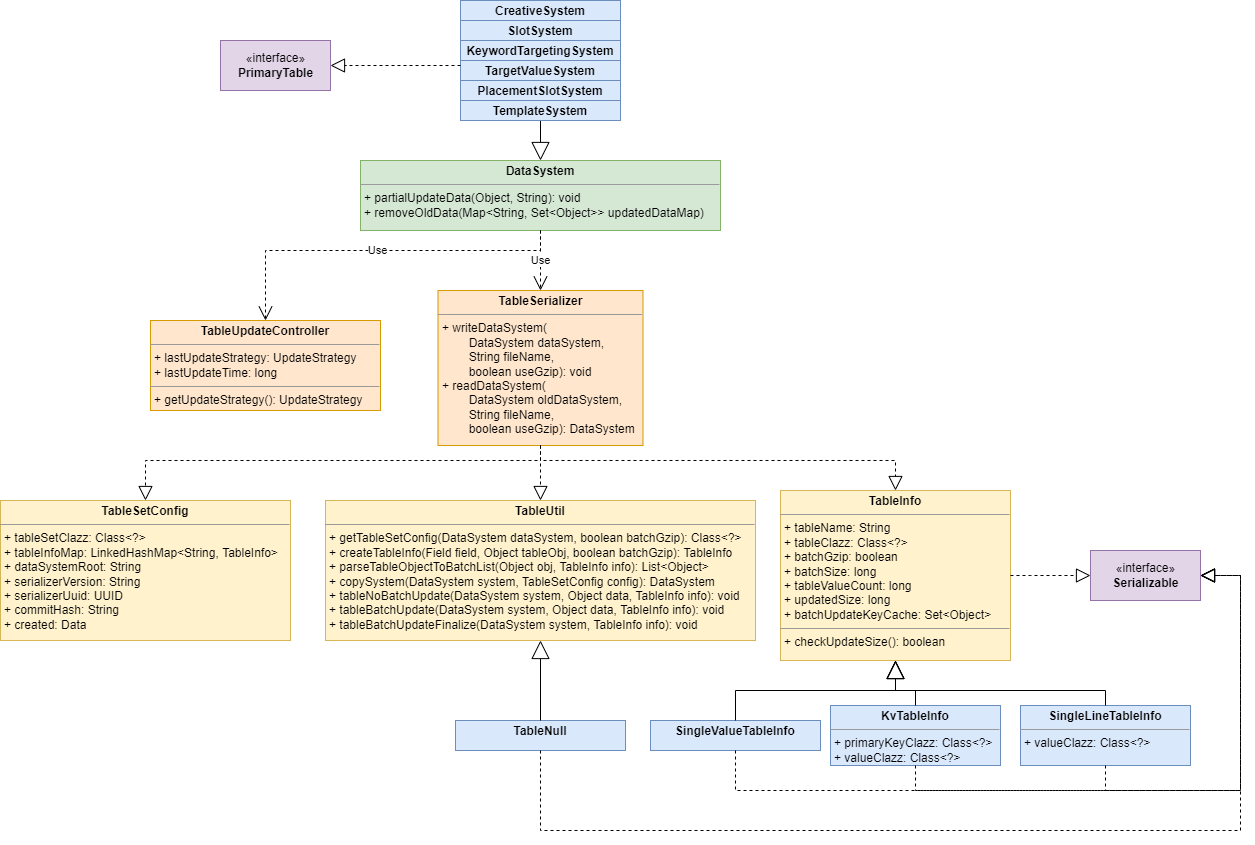

The diagram above was exported from draw.io. Its source (the exported page's mxGraphModel, read from the mxfile embedded in the PNG):
<mxGraphModel dx="1632" dy="506" grid="1" gridSize="10" guides="1" tooltips="1" connect="1" arrows="1" fold="1" page="1" pageScale="1" pageWidth="850" pageHeight="1100" math="0" shadow="0">
  <root>
    <mxCell id="0" />
    <mxCell id="1" parent="0" />
    <mxCell id="lgvD9zgk9YamyZ5Um2cq-1" value="«interface»&lt;br&gt;&lt;b&gt;PrimaryTable&lt;/b&gt;" style="html=1;fillColor=#e1d5e7;strokeColor=#9673a6;" parent="1" vertex="1">
      <mxGeometry x="-520" y="510" width="110" height="50" as="geometry" />
    </mxCell>
    <mxCell id="lgvD9zgk9YamyZ5Um2cq-10" value="&lt;p style=&quot;margin:0px;margin-top:4px;text-align:center;&quot;&gt;&lt;b&gt;KvTableInfo&lt;/b&gt;&lt;/p&gt;&lt;hr size=&quot;1&quot;&gt;&lt;p style=&quot;margin:0px;margin-left:4px;&quot;&gt;+ primaryKeyClazz: Class&amp;lt;?&amp;gt;&lt;/p&gt;&lt;p style=&quot;margin:0px;margin-left:4px;&quot;&gt;+ valueClazz: Class&amp;lt;?&amp;gt;&lt;/p&gt;" style="verticalAlign=top;align=left;overflow=fill;fontSize=12;fontFamily=Helvetica;html=1;fillColor=#dae8fc;strokeColor=#6c8ebf;" parent="1" vertex="1">
      <mxGeometry x="90" y="1175" width="170" height="60" as="geometry" />
    </mxCell>
    <mxCell id="lgvD9zgk9YamyZ5Um2cq-11" value="&lt;p style=&quot;margin:0px;margin-top:4px;text-align:center;&quot;&gt;&lt;b&gt;SingleLineTableInfo&lt;/b&gt;&lt;/p&gt;&lt;hr size=&quot;1&quot;&gt;&lt;p style=&quot;margin:0px;margin-left:4px;&quot;&gt;&lt;span style=&quot;background-color: initial;&quot;&gt;+ valueClazz: Class&amp;lt;?&amp;gt;&lt;/span&gt;&lt;/p&gt;" style="verticalAlign=top;align=left;overflow=fill;fontSize=12;fontFamily=Helvetica;html=1;fillColor=#dae8fc;strokeColor=#6c8ebf;" parent="1" vertex="1">
      <mxGeometry x="280" y="1175" width="170" height="60" as="geometry" />
    </mxCell>
    <mxCell id="lgvD9zgk9YamyZ5Um2cq-12" value="&lt;p style=&quot;margin:0px;margin-top:4px;text-align:center;&quot;&gt;&lt;b&gt;SingleValueTableInfo&lt;/b&gt;&lt;/p&gt;" style="verticalAlign=top;align=left;overflow=fill;fontSize=12;fontFamily=Helvetica;html=1;fillColor=#dae8fc;strokeColor=#6c8ebf;" parent="1" vertex="1">
      <mxGeometry x="-90" y="1190" width="170" height="30" as="geometry" />
    </mxCell>
    <mxCell id="lgvD9zgk9YamyZ5Um2cq-13" value="&lt;p style=&quot;margin:0px;margin-top:4px;text-align:center;&quot;&gt;&lt;b&gt;TableInfo&lt;/b&gt;&lt;/p&gt;&lt;hr size=&quot;1&quot;&gt;&lt;p style=&quot;margin:0px;margin-left:4px;&quot;&gt;+ tableName: String&lt;/p&gt;&lt;p style=&quot;margin:0px;margin-left:4px;&quot;&gt;+ tableClazz: Class&amp;lt;?&amp;gt;&lt;/p&gt;&lt;p style=&quot;margin:0px;margin-left:4px;&quot;&gt;+ batchGzip: boolean&lt;/p&gt;&lt;p style=&quot;margin:0px;margin-left:4px;&quot;&gt;+ batchSize: long&lt;/p&gt;&lt;p style=&quot;margin:0px;margin-left:4px;&quot;&gt;+ tableValueCount: long&lt;/p&gt;&lt;p style=&quot;margin:0px;margin-left:4px;&quot;&gt;+ updatedSize: long&lt;/p&gt;&lt;p style=&quot;margin:0px;margin-left:4px;&quot;&gt;+ batchUpdateKeyCache: Set&amp;lt;Object&amp;gt;&lt;/p&gt;&lt;hr size=&quot;1&quot;&gt;&lt;p style=&quot;margin:0px;margin-left:4px;&quot;&gt;+ checkUpdateSize(): boolean&lt;/p&gt;" style="verticalAlign=top;align=left;overflow=fill;fontSize=12;fontFamily=Helvetica;html=1;fillColor=#fff2cc;strokeColor=#d6b656;" parent="1" vertex="1">
      <mxGeometry x="40" y="960" width="230" height="170" as="geometry" />
    </mxCell>
    <mxCell id="lgvD9zgk9YamyZ5Um2cq-14" value="&lt;p style=&quot;margin:0px;margin-top:4px;text-align:center;&quot;&gt;&lt;b&gt;TableNull&lt;/b&gt;&lt;/p&gt;" style="verticalAlign=top;align=left;overflow=fill;fontSize=12;fontFamily=Helvetica;html=1;fillColor=#dae8fc;strokeColor=#6c8ebf;" parent="1" vertex="1">
      <mxGeometry x="-285" y="1190" width="170" height="30" as="geometry" />
    </mxCell>
    <mxCell id="lgvD9zgk9YamyZ5Um2cq-16" value="&lt;p style=&quot;margin:0px;margin-top:4px;text-align:center;&quot;&gt;&lt;b&gt;TableSerializer&lt;/b&gt;&lt;/p&gt;&lt;hr size=&quot;1&quot;&gt;&lt;p style=&quot;margin:0px;margin-left:4px;&quot;&gt;+ writeDataSystem(&lt;/p&gt;&lt;p style=&quot;margin:0px;margin-left:4px;&quot;&gt;&lt;span style=&quot;white-space: pre;&quot;&gt;&#09;&lt;/span&gt;DataSystem dataSystem,&amp;nbsp;&lt;/p&gt;&lt;p style=&quot;margin:0px;margin-left:4px;&quot;&gt;&lt;span style=&quot;white-space: pre;&quot;&gt;&#09;&lt;/span&gt;String fileName,&amp;nbsp;&lt;/p&gt;&lt;p style=&quot;margin:0px;margin-left:4px;&quot;&gt;&lt;span style=&quot;white-space: pre;&quot;&gt;&#09;&lt;/span&gt;boolean useGzip): void&lt;/p&gt;&lt;p style=&quot;margin:0px;margin-left:4px;&quot;&gt;+ readDataSystem(&lt;/p&gt;&lt;p style=&quot;margin:0px;margin-left:4px;&quot;&gt;&lt;span style=&quot;white-space: pre;&quot;&gt;&#09;&lt;/span&gt;DataSystem oldDataSystem,&amp;nbsp;&lt;/p&gt;&lt;p style=&quot;margin:0px;margin-left:4px;&quot;&gt;&lt;span style=&quot;white-space: pre;&quot;&gt;&#09;&lt;/span&gt;String fileName,&amp;nbsp;&lt;/p&gt;&lt;p style=&quot;margin:0px;margin-left:4px;&quot;&gt;&lt;span style=&quot;white-space: pre;&quot;&gt;&#09;&lt;/span&gt;boolean useGzip): DataSystem&lt;/p&gt;" style="verticalAlign=top;align=left;overflow=fill;fontSize=12;fontFamily=Helvetica;html=1;fillColor=#ffe6cc;strokeColor=#d79b00;" parent="1" vertex="1">
      <mxGeometry x="-302.5" y="760" width="205" height="155" as="geometry" />
    </mxCell>
    <mxCell id="lgvD9zgk9YamyZ5Um2cq-17" value="&lt;p style=&quot;margin:0px;margin-top:4px;text-align:center;&quot;&gt;&lt;b&gt;TableSetConfig&lt;/b&gt;&lt;/p&gt;&lt;hr size=&quot;1&quot;&gt;&lt;p style=&quot;margin:0px;margin-left:4px;&quot;&gt;+ tableSetClazz: Class&amp;lt;?&amp;gt;&lt;/p&gt;&lt;p style=&quot;margin:0px;margin-left:4px;&quot;&gt;+ tableInfoMap: LinkedHashMap&amp;lt;String, TableInfo&amp;gt;&lt;/p&gt;&lt;p style=&quot;margin:0px;margin-left:4px;&quot;&gt;+ dataSystemRoot: String&lt;/p&gt;&lt;p style=&quot;margin:0px;margin-left:4px;&quot;&gt;+ serializerVersion: String&lt;/p&gt;&lt;p style=&quot;margin:0px;margin-left:4px;&quot;&gt;+ serializerUuid: UUID&lt;/p&gt;&lt;p style=&quot;margin:0px;margin-left:4px;&quot;&gt;+ commitHash: String&lt;/p&gt;&lt;p style=&quot;margin:0px;margin-left:4px;&quot;&gt;+ created: Data&lt;/p&gt;" style="verticalAlign=top;align=left;overflow=fill;fontSize=12;fontFamily=Helvetica;html=1;fillColor=#fff2cc;strokeColor=#d6b656;" parent="1" vertex="1">
      <mxGeometry x="-740" y="970" width="290" height="140" as="geometry" />
    </mxCell>
    <mxCell id="lgvD9zgk9YamyZ5Um2cq-19" value="&lt;p style=&quot;margin:0px;margin-top:4px;text-align:center;&quot;&gt;&lt;b&gt;TableUpdateController&lt;/b&gt;&lt;/p&gt;&lt;hr size=&quot;1&quot;&gt;&lt;p style=&quot;margin:0px;margin-left:4px;&quot;&gt;+ lastUpdateStrategy: UpdateStrategy&lt;/p&gt;&lt;p style=&quot;margin:0px;margin-left:4px;&quot;&gt;+ lastUpdateTime: long&lt;br&gt;&lt;/p&gt;&lt;hr size=&quot;1&quot;&gt;&lt;p style=&quot;margin:0px;margin-left:4px;&quot;&gt;+ getUpdateStrategy(): UpdateStrategy&lt;/p&gt;" style="verticalAlign=top;align=left;overflow=fill;fontSize=12;fontFamily=Helvetica;html=1;fillColor=#ffe6cc;strokeColor=#d79b00;" parent="1" vertex="1">
      <mxGeometry x="-590" y="790" width="230" height="90" as="geometry" />
    </mxCell>
    <mxCell id="lgvD9zgk9YamyZ5Um2cq-20" value="&lt;p style=&quot;margin:0px;margin-top:4px;text-align:center;&quot;&gt;&lt;b&gt;TableUtil&lt;/b&gt;&lt;/p&gt;&lt;hr size=&quot;1&quot;&gt;&lt;p style=&quot;margin:0px;margin-left:4px;&quot;&gt;+ getTableSetConfig(DataSystem dataSystem, boolean batchGzip): Class&amp;lt;?&amp;gt;&lt;/p&gt;&lt;p style=&quot;margin:0px;margin-left:4px;&quot;&gt;+ createTableInfo(Field field, Object tableObj, boolean batchGzip): TableInfo&lt;/p&gt;&lt;p style=&quot;margin:0px;margin-left:4px;&quot;&gt;+ parseTableObjectToBatchList(Object obj, TableInfo info): List&amp;lt;Object&amp;gt;&lt;/p&gt;&lt;p style=&quot;margin:0px;margin-left:4px;&quot;&gt;+ copySystem(DataSystem system, TableSetConfig config): DataSystem&lt;/p&gt;&lt;p style=&quot;margin:0px;margin-left:4px;&quot;&gt;+ tableNoBatchUpdate(DataSystem system, Object data, TableInfo info): void&lt;/p&gt;&lt;p style=&quot;margin:0px;margin-left:4px;&quot;&gt;+ tableBatchUpdate(DataSystem system, Object data, TableInfo info): void&lt;/p&gt;&lt;p style=&quot;margin:0px;margin-left:4px;&quot;&gt;+ tableBatchUpdateFinalize(DataSystem system, TableInfo info): void&lt;/p&gt;" style="verticalAlign=top;align=left;overflow=fill;fontSize=12;fontFamily=Helvetica;html=1;fillColor=#fff2cc;strokeColor=#d6b656;" parent="1" vertex="1">
      <mxGeometry x="-415" y="970" width="430" height="140" as="geometry" />
    </mxCell>
    <mxCell id="lgvD9zgk9YamyZ5Um2cq-21" value="" style="endArrow=block;endSize=16;endFill=0;html=1;rounded=0;exitX=0.5;exitY=1;exitDx=0;exitDy=0;entryX=0.5;entryY=0;entryDx=0;entryDy=0;" parent="1" source="lgvD9zgk9YamyZ5Um2cq-27" target="lgvD9zgk9YamyZ5Um2cq-35" edge="1">
      <mxGeometry width="160" relative="1" as="geometry">
        <mxPoint x="2.5" y="465" as="sourcePoint" />
        <mxPoint x="-320" y="630" as="targetPoint" />
      </mxGeometry>
    </mxCell>
    <mxCell id="lgvD9zgk9YamyZ5Um2cq-22" value="&lt;p style=&quot;margin:0px;margin-top:4px;text-align:center;&quot;&gt;&lt;b&gt;CreativeSystem&lt;/b&gt;&lt;br&gt;&lt;/p&gt;&lt;p style=&quot;margin:0px;margin-left:4px;&quot;&gt;&lt;br&gt;&lt;/p&gt;&lt;p style=&quot;margin:0px;margin-left:4px;&quot;&gt;&lt;br&gt;&lt;/p&gt;" style="verticalAlign=top;align=left;overflow=fill;fontSize=12;fontFamily=Helvetica;html=1;fillColor=#dae8fc;strokeColor=#6c8ebf;" parent="1" vertex="1">
      <mxGeometry x="-280" y="470" width="160" height="20" as="geometry" />
    </mxCell>
    <mxCell id="lgvD9zgk9YamyZ5Um2cq-23" value="&lt;p style=&quot;margin:0px;margin-top:4px;text-align:center;&quot;&gt;&lt;b&gt;KeywordTargetingSystem&lt;/b&gt;&lt;br&gt;&lt;/p&gt;&lt;p style=&quot;margin:0px;margin-left:4px;&quot;&gt;&lt;br&gt;&lt;/p&gt;&lt;p style=&quot;margin:0px;margin-left:4px;&quot;&gt;&lt;br&gt;&lt;/p&gt;" style="verticalAlign=top;align=left;overflow=fill;fontSize=12;fontFamily=Helvetica;html=1;fillColor=#dae8fc;strokeColor=#6c8ebf;" parent="1" vertex="1">
      <mxGeometry x="-280" y="510" width="160" height="20" as="geometry" />
    </mxCell>
    <mxCell id="lgvD9zgk9YamyZ5Um2cq-24" value="&lt;p style=&quot;margin:0px;margin-top:4px;text-align:center;&quot;&gt;&lt;b&gt;PlacementSlotSystem&lt;/b&gt;&lt;/p&gt;&lt;p style=&quot;margin:0px;margin-left:4px;&quot;&gt;&lt;br&gt;&lt;/p&gt;" style="verticalAlign=top;align=left;overflow=fill;fontSize=12;fontFamily=Helvetica;html=1;fillColor=#dae8fc;strokeColor=#6c8ebf;" parent="1" vertex="1">
      <mxGeometry x="-280" y="550" width="160" height="20" as="geometry" />
    </mxCell>
    <mxCell id="lgvD9zgk9YamyZ5Um2cq-25" value="&lt;p style=&quot;margin:0px;margin-top:4px;text-align:center;&quot;&gt;&lt;b&gt;SlotSystem&lt;/b&gt;&lt;/p&gt;&lt;p style=&quot;margin:0px;margin-left:4px;&quot;&gt;&lt;br&gt;&lt;/p&gt;" style="verticalAlign=top;align=left;overflow=fill;fontSize=12;fontFamily=Helvetica;html=1;fillColor=#dae8fc;strokeColor=#6c8ebf;" parent="1" vertex="1">
      <mxGeometry x="-280" y="490" width="160" height="20" as="geometry" />
    </mxCell>
    <mxCell id="lgvD9zgk9YamyZ5Um2cq-26" value="&lt;p style=&quot;margin:0px;margin-top:4px;text-align:center;&quot;&gt;&lt;b style=&quot;background-color: initial;&quot;&gt;TargetValueSystem&lt;/b&gt;&lt;/p&gt;" style="verticalAlign=top;align=left;overflow=fill;fontSize=12;fontFamily=Helvetica;html=1;fillColor=#dae8fc;strokeColor=#6c8ebf;" parent="1" vertex="1">
      <mxGeometry x="-280" y="530" width="160" height="20" as="geometry" />
    </mxCell>
    <mxCell id="lgvD9zgk9YamyZ5Um2cq-27" value="&lt;p style=&quot;margin:0px;margin-top:4px;text-align:center;&quot;&gt;&lt;b style=&quot;background-color: initial;&quot;&gt;TemplateSystem&lt;/b&gt;&lt;/p&gt;&lt;p style=&quot;margin:0px;margin-left:4px;&quot;&gt;&lt;br&gt;&lt;/p&gt;" style="verticalAlign=top;align=left;overflow=fill;fontSize=12;fontFamily=Helvetica;html=1;fillColor=#dae8fc;strokeColor=#6c8ebf;" parent="1" vertex="1">
      <mxGeometry x="-280" y="570" width="160" height="20" as="geometry" />
    </mxCell>
    <mxCell id="lgvD9zgk9YamyZ5Um2cq-35" value="&lt;p style=&quot;margin:0px;margin-top:4px;text-align:center;&quot;&gt;&lt;b&gt;DataSystem&lt;/b&gt;&lt;/p&gt;&lt;hr size=&quot;1&quot;&gt;&lt;p style=&quot;margin:0px;margin-left:4px;&quot;&gt;+ partialUpdateData(Object, String): void&lt;/p&gt;&lt;p style=&quot;margin:0px;margin-left:4px;&quot;&gt;+&amp;nbsp;removeOldData(Map&amp;lt;String, Set&amp;lt;Object&amp;gt;&amp;gt; updatedDataMap)&lt;/p&gt;" style="verticalAlign=top;align=left;overflow=fill;fontSize=12;fontFamily=Helvetica;html=1;fillColor=#d5e8d4;strokeColor=#82b366;" parent="1" vertex="1">
      <mxGeometry x="-380" y="630" width="360" height="70" as="geometry" />
    </mxCell>
    <mxCell id="lgvD9zgk9YamyZ5Um2cq-45" value="" style="endArrow=block;endSize=16;endFill=0;html=1;rounded=0;exitX=0.5;exitY=0;exitDx=0;exitDy=0;entryX=0.5;entryY=1;entryDx=0;entryDy=0;edgeStyle=orthogonalEdgeStyle;" parent="1" source="lgvD9zgk9YamyZ5Um2cq-11" target="lgvD9zgk9YamyZ5Um2cq-13" edge="1">
      <mxGeometry width="160" relative="1" as="geometry">
        <mxPoint x="280" y="660" as="sourcePoint" />
        <mxPoint x="280" y="750" as="targetPoint" />
        <Array as="points">
          <mxPoint x="365" y="1160" />
          <mxPoint x="155" y="1160" />
        </Array>
      </mxGeometry>
    </mxCell>
    <mxCell id="lgvD9zgk9YamyZ5Um2cq-46" value="" style="endArrow=block;endSize=16;endFill=0;html=1;rounded=0;entryX=0.5;entryY=1;entryDx=0;entryDy=0;exitX=0.5;exitY=0;exitDx=0;exitDy=0;edgeStyle=orthogonalEdgeStyle;" parent="1" source="lgvD9zgk9YamyZ5Um2cq-10" target="lgvD9zgk9YamyZ5Um2cq-13" edge="1">
      <mxGeometry width="160" relative="1" as="geometry">
        <mxPoint x="270" y="785" as="sourcePoint" />
        <mxPoint x="200" y="845" as="targetPoint" />
        <Array as="points">
          <mxPoint x="175" y="1160" />
          <mxPoint x="155" y="1160" />
        </Array>
      </mxGeometry>
    </mxCell>
    <mxCell id="lgvD9zgk9YamyZ5Um2cq-47" value="" style="endArrow=block;endSize=16;endFill=0;html=1;rounded=0;exitX=0.5;exitY=0;exitDx=0;exitDy=0;entryX=0.5;entryY=1;entryDx=0;entryDy=0;edgeStyle=orthogonalEdgeStyle;" parent="1" source="lgvD9zgk9YamyZ5Um2cq-12" target="lgvD9zgk9YamyZ5Um2cq-13" edge="1">
      <mxGeometry width="160" relative="1" as="geometry">
        <mxPoint x="270" y="860" as="sourcePoint" />
        <mxPoint x="190" y="830" as="targetPoint" />
      </mxGeometry>
    </mxCell>
    <mxCell id="lgvD9zgk9YamyZ5Um2cq-48" value="Use" style="endArrow=open;endSize=12;dashed=1;html=1;rounded=0;entryX=0.5;entryY=0;entryDx=0;entryDy=0;exitX=0.5;exitY=1;exitDx=0;exitDy=0;" parent="1" source="lgvD9zgk9YamyZ5Um2cq-35" target="lgvD9zgk9YamyZ5Um2cq-16" edge="1">
      <mxGeometry width="160" relative="1" as="geometry">
        <mxPoint x="-220" y="520" as="sourcePoint" />
        <mxPoint x="-380" y="435" as="targetPoint" />
      </mxGeometry>
    </mxCell>
    <mxCell id="lgvD9zgk9YamyZ5Um2cq-49" value="«interface»&lt;br&gt;&lt;b&gt;Serializable&lt;/b&gt;" style="html=1;fillColor=#e1d5e7;strokeColor=#9673a6;" parent="1" vertex="1">
      <mxGeometry x="350" y="1020" width="110" height="50" as="geometry" />
    </mxCell>
    <mxCell id="lgvD9zgk9YamyZ5Um2cq-50" value="Use" style="endArrow=open;endSize=12;dashed=1;html=1;rounded=0;entryX=0.5;entryY=0;entryDx=0;entryDy=0;exitX=0.5;exitY=1;exitDx=0;exitDy=0;edgeStyle=orthogonalEdgeStyle;" parent="1" source="lgvD9zgk9YamyZ5Um2cq-35" target="lgvD9zgk9YamyZ5Um2cq-19" edge="1">
      <mxGeometry width="160" relative="1" as="geometry">
        <mxPoint x="-190" y="710" as="sourcePoint" />
        <mxPoint x="-190" y="770" as="targetPoint" />
        <Array as="points">
          <mxPoint x="-200" y="720" />
          <mxPoint x="-475" y="720" />
        </Array>
      </mxGeometry>
    </mxCell>
    <mxCell id="lgvD9zgk9YamyZ5Um2cq-53" value="" style="endArrow=block;dashed=1;endFill=0;endSize=12;html=1;rounded=0;entryX=1;entryY=0.5;entryDx=0;entryDy=0;exitX=0;exitY=0.25;exitDx=0;exitDy=0;edgeStyle=orthogonalEdgeStyle;" parent="1" edge="1" target="lgvD9zgk9YamyZ5Um2cq-1" source="lgvD9zgk9YamyZ5Um2cq-26">
      <mxGeometry width="160" relative="1" as="geometry">
        <mxPoint x="-270" y="490" as="sourcePoint" />
        <mxPoint x="-400" y="545" as="targetPoint" />
      </mxGeometry>
    </mxCell>
    <mxCell id="hI0tJNJw1choXZP0CjzH-1" value="" style="endArrow=block;dashed=1;endFill=0;endSize=12;html=1;rounded=0;entryX=0;entryY=0.5;entryDx=0;entryDy=0;edgeStyle=orthogonalEdgeStyle;exitX=1;exitY=0.5;exitDx=0;exitDy=0;" edge="1" parent="1" source="lgvD9zgk9YamyZ5Um2cq-13" target="lgvD9zgk9YamyZ5Um2cq-49">
      <mxGeometry width="160" relative="1" as="geometry">
        <mxPoint x="350" y="980" as="sourcePoint" />
        <mxPoint x="-400" y="545" as="targetPoint" />
        <Array as="points">
          <mxPoint x="290" y="1045" />
          <mxPoint x="290" y="1045" />
        </Array>
      </mxGeometry>
    </mxCell>
    <mxCell id="hI0tJNJw1choXZP0CjzH-2" value="" style="endArrow=block;dashed=1;endFill=0;endSize=12;html=1;rounded=0;entryX=1;entryY=0.5;entryDx=0;entryDy=0;exitX=0.5;exitY=1;exitDx=0;exitDy=0;edgeStyle=orthogonalEdgeStyle;" edge="1" parent="1" source="lgvD9zgk9YamyZ5Um2cq-11" target="lgvD9zgk9YamyZ5Um2cq-49">
      <mxGeometry width="160" relative="1" as="geometry">
        <mxPoint x="85" y="760" as="sourcePoint" />
        <mxPoint x="300" y="645" as="targetPoint" />
        <Array as="points">
          <mxPoint x="385" y="1260" />
          <mxPoint x="500" y="1260" />
          <mxPoint x="500" y="1085" />
        </Array>
      </mxGeometry>
    </mxCell>
    <mxCell id="hI0tJNJw1choXZP0CjzH-3" value="" style="endArrow=block;dashed=1;endFill=0;endSize=12;html=1;rounded=0;entryX=1;entryY=0.5;entryDx=0;entryDy=0;exitX=0.5;exitY=1;exitDx=0;exitDy=0;edgeStyle=orthogonalEdgeStyle;" edge="1" parent="1" source="lgvD9zgk9YamyZ5Um2cq-10" target="lgvD9zgk9YamyZ5Um2cq-49">
      <mxGeometry width="160" relative="1" as="geometry">
        <mxPoint x="440" y="760" as="sourcePoint" />
        <mxPoint x="410" y="645" as="targetPoint" />
        <Array as="points">
          <mxPoint x="195" y="1260" />
          <mxPoint x="500" y="1260" />
          <mxPoint x="500" y="1085" />
        </Array>
      </mxGeometry>
    </mxCell>
    <mxCell id="hI0tJNJw1choXZP0CjzH-4" value="" style="endArrow=block;dashed=1;endFill=0;endSize=12;html=1;rounded=0;entryX=1;entryY=0.5;entryDx=0;entryDy=0;exitX=0.5;exitY=1;exitDx=0;exitDy=0;edgeStyle=orthogonalEdgeStyle;" edge="1" parent="1" source="lgvD9zgk9YamyZ5Um2cq-12" target="lgvD9zgk9YamyZ5Um2cq-49">
      <mxGeometry width="160" relative="1" as="geometry">
        <mxPoint x="440" y="845" as="sourcePoint" />
        <mxPoint x="420" y="655" as="targetPoint" />
        <Array as="points">
          <mxPoint x="-5" y="1260" />
          <mxPoint x="500" y="1260" />
          <mxPoint x="500" y="1045" />
        </Array>
      </mxGeometry>
    </mxCell>
    <mxCell id="hI0tJNJw1choXZP0CjzH-5" value="" style="endArrow=block;dashed=1;endFill=0;endSize=12;html=1;rounded=0;entryX=1;entryY=0.5;entryDx=0;entryDy=0;exitX=0.5;exitY=1;exitDx=0;exitDy=0;edgeStyle=orthogonalEdgeStyle;" edge="1" parent="1" source="lgvD9zgk9YamyZ5Um2cq-14" target="lgvD9zgk9YamyZ5Um2cq-49">
      <mxGeometry width="160" relative="1" as="geometry">
        <mxPoint x="440" y="925" as="sourcePoint" />
        <mxPoint x="410" y="645" as="targetPoint" />
        <Array as="points">
          <mxPoint x="-200" y="1300" />
          <mxPoint x="500" y="1300" />
          <mxPoint x="500" y="1045" />
        </Array>
      </mxGeometry>
    </mxCell>
    <mxCell id="hI0tJNJw1choXZP0CjzH-6" value="" style="endArrow=block;endSize=16;endFill=0;html=1;rounded=0;entryX=0.5;entryY=1;entryDx=0;entryDy=0;edgeStyle=orthogonalEdgeStyle;exitX=0.5;exitY=0;exitDx=0;exitDy=0;" edge="1" parent="1" source="lgvD9zgk9YamyZ5Um2cq-14" target="lgvD9zgk9YamyZ5Um2cq-20">
      <mxGeometry width="160" relative="1" as="geometry">
        <mxPoint x="-250" y="1200" as="sourcePoint" />
        <mxPoint x="200" y="845" as="targetPoint" />
      </mxGeometry>
    </mxCell>
    <mxCell id="hI0tJNJw1choXZP0CjzH-7" value="" style="endArrow=block;dashed=1;endFill=0;endSize=12;html=1;rounded=0;exitX=0.5;exitY=1;exitDx=0;exitDy=0;edgeStyle=orthogonalEdgeStyle;entryX=0.5;entryY=0;entryDx=0;entryDy=0;" edge="1" parent="1" source="lgvD9zgk9YamyZ5Um2cq-16" target="lgvD9zgk9YamyZ5Um2cq-13">
      <mxGeometry width="160" relative="1" as="geometry">
        <mxPoint x="85" y="760" as="sourcePoint" />
        <mxPoint x="140" y="900" as="targetPoint" />
        <Array as="points">
          <mxPoint x="-200" y="930" />
          <mxPoint x="155" y="930" />
        </Array>
      </mxGeometry>
    </mxCell>
    <mxCell id="hI0tJNJw1choXZP0CjzH-8" value="" style="endArrow=block;dashed=1;endFill=0;endSize=12;html=1;rounded=0;entryX=0.5;entryY=0;entryDx=0;entryDy=0;exitX=0.5;exitY=1;exitDx=0;exitDy=0;edgeStyle=orthogonalEdgeStyle;" edge="1" parent="1" source="lgvD9zgk9YamyZ5Um2cq-16" target="lgvD9zgk9YamyZ5Um2cq-17">
      <mxGeometry width="160" relative="1" as="geometry">
        <mxPoint x="-190" y="925" as="sourcePoint" />
        <mxPoint x="85" y="930" as="targetPoint" />
        <Array as="points">
          <mxPoint x="-200" y="930" />
          <mxPoint x="-595" y="930" />
        </Array>
      </mxGeometry>
    </mxCell>
    <mxCell id="hI0tJNJw1choXZP0CjzH-9" value="" style="endArrow=block;dashed=1;endFill=0;endSize=12;html=1;rounded=0;entryX=0.5;entryY=0;entryDx=0;entryDy=0;exitX=0.5;exitY=1;exitDx=0;exitDy=0;edgeStyle=orthogonalEdgeStyle;" edge="1" parent="1" source="lgvD9zgk9YamyZ5Um2cq-16" target="lgvD9zgk9YamyZ5Um2cq-20">
      <mxGeometry width="160" relative="1" as="geometry">
        <mxPoint x="-190" y="925" as="sourcePoint" />
        <mxPoint x="-405" y="980" as="targetPoint" />
        <Array as="points">
          <mxPoint x="-200" y="970" />
        </Array>
      </mxGeometry>
    </mxCell>
  </root>
</mxGraphModel>